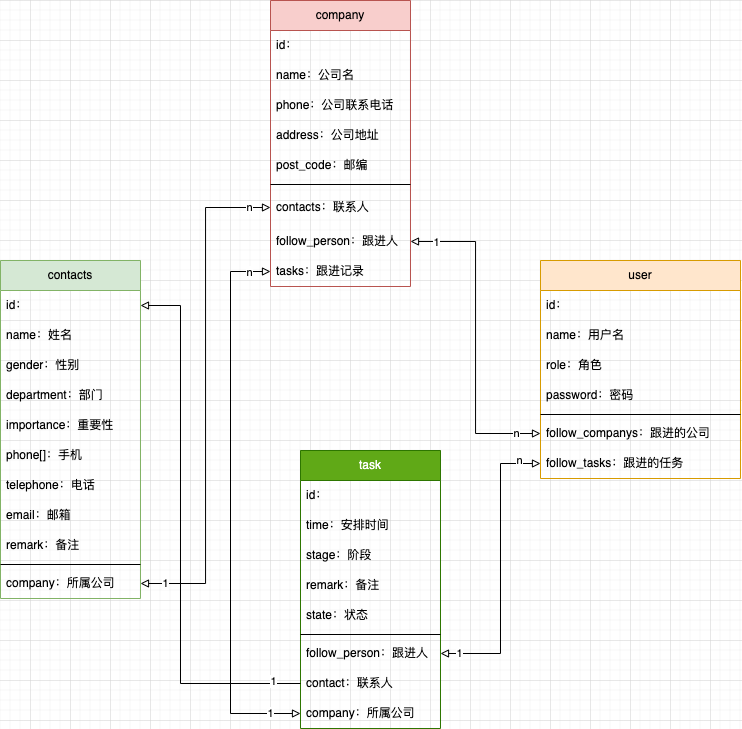

The diagram above was exported from draw.io. Its source (the exported page's mxGraphModel, read from the mxfile embedded in the PNG):
<mxGraphModel dx="1358" dy="869" grid="1" gridSize="10" guides="1" tooltips="1" connect="1" arrows="1" fold="1" page="1" pageScale="1" pageWidth="827" pageHeight="1169" math="0" shadow="0">
  <root>
    <mxCell id="0" />
    <mxCell id="1" parent="0" />
    <mxCell id="ypGAeOPhMm_7SoTEnofr-1" value="company" style="swimlane;fontStyle=0;childLayout=stackLayout;horizontal=1;startSize=30;horizontalStack=0;resizeParent=1;resizeParentMax=0;resizeLast=0;collapsible=1;marginBottom=0;whiteSpace=wrap;html=1;fillColor=#f8cecc;strokeColor=#b85450;" vertex="1" parent="1">
      <mxGeometry x="320" y="40" width="140" height="286" as="geometry" />
    </mxCell>
    <mxCell id="ypGAeOPhMm_7SoTEnofr-65" value="id：" style="text;strokeColor=none;fillColor=none;align=left;verticalAlign=middle;spacingLeft=4;spacingRight=4;overflow=hidden;points=[[0,0.5],[1,0.5]];portConstraint=eastwest;rotatable=0;whiteSpace=wrap;html=1;" vertex="1" parent="ypGAeOPhMm_7SoTEnofr-1">
      <mxGeometry y="30" width="140" height="30" as="geometry" />
    </mxCell>
    <mxCell id="ypGAeOPhMm_7SoTEnofr-2" value="name：公司名" style="text;strokeColor=none;fillColor=none;align=left;verticalAlign=middle;spacingLeft=4;spacingRight=4;overflow=hidden;points=[[0,0.5],[1,0.5]];portConstraint=eastwest;rotatable=0;whiteSpace=wrap;html=1;" vertex="1" parent="ypGAeOPhMm_7SoTEnofr-1">
      <mxGeometry y="60" width="140" height="30" as="geometry" />
    </mxCell>
    <mxCell id="ypGAeOPhMm_7SoTEnofr-3" value="phone：公司联系电话" style="text;strokeColor=none;fillColor=none;align=left;verticalAlign=middle;spacingLeft=4;spacingRight=4;overflow=hidden;points=[[0,0.5],[1,0.5]];portConstraint=eastwest;rotatable=0;whiteSpace=wrap;html=1;" vertex="1" parent="ypGAeOPhMm_7SoTEnofr-1">
      <mxGeometry y="90" width="140" height="30" as="geometry" />
    </mxCell>
    <mxCell id="ypGAeOPhMm_7SoTEnofr-26" value="address：公司地址" style="text;strokeColor=none;fillColor=none;align=left;verticalAlign=middle;spacingLeft=4;spacingRight=4;overflow=hidden;points=[[0,0.5],[1,0.5]];portConstraint=eastwest;rotatable=0;whiteSpace=wrap;html=1;" vertex="1" parent="ypGAeOPhMm_7SoTEnofr-1">
      <mxGeometry y="120" width="140" height="30" as="geometry" />
    </mxCell>
    <mxCell id="ypGAeOPhMm_7SoTEnofr-5" value="post_code：邮编" style="text;strokeColor=none;fillColor=none;align=left;verticalAlign=middle;spacingLeft=4;spacingRight=4;overflow=hidden;points=[[0,0.5],[1,0.5]];portConstraint=eastwest;rotatable=0;whiteSpace=wrap;html=1;" vertex="1" parent="ypGAeOPhMm_7SoTEnofr-1">
      <mxGeometry y="150" width="140" height="30" as="geometry" />
    </mxCell>
    <mxCell id="ypGAeOPhMm_7SoTEnofr-19" value="" style="line;strokeWidth=1;fillColor=none;align=left;verticalAlign=middle;spacingTop=-1;spacingLeft=3;spacingRight=3;rotatable=0;labelPosition=right;points=[];portConstraint=eastwest;" vertex="1" parent="ypGAeOPhMm_7SoTEnofr-1">
      <mxGeometry y="180" width="140" height="8" as="geometry" />
    </mxCell>
    <mxCell id="ypGAeOPhMm_7SoTEnofr-32" value="contacts：联系人" style="text;strokeColor=none;fillColor=none;align=left;verticalAlign=middle;spacingLeft=4;spacingRight=4;overflow=hidden;points=[[0,0.5],[1,0.5]];portConstraint=eastwest;rotatable=0;whiteSpace=wrap;html=1;" vertex="1" parent="ypGAeOPhMm_7SoTEnofr-1">
      <mxGeometry y="188" width="140" height="38" as="geometry" />
    </mxCell>
    <mxCell id="ypGAeOPhMm_7SoTEnofr-9" value="follow_person：跟进人" style="text;strokeColor=none;fillColor=none;align=left;verticalAlign=middle;spacingLeft=4;spacingRight=4;overflow=hidden;points=[[0,0.5],[1,0.5]];portConstraint=eastwest;rotatable=0;whiteSpace=wrap;html=1;" vertex="1" parent="ypGAeOPhMm_7SoTEnofr-1">
      <mxGeometry y="226" width="140" height="30" as="geometry" />
    </mxCell>
    <mxCell id="ypGAeOPhMm_7SoTEnofr-68" value="tasks：跟进记录" style="text;strokeColor=none;fillColor=none;align=left;verticalAlign=middle;spacingLeft=4;spacingRight=4;overflow=hidden;points=[[0,0.5],[1,0.5]];portConstraint=eastwest;rotatable=0;whiteSpace=wrap;html=1;" vertex="1" parent="ypGAeOPhMm_7SoTEnofr-1">
      <mxGeometry y="256" width="140" height="30" as="geometry" />
    </mxCell>
    <mxCell id="ypGAeOPhMm_7SoTEnofr-20" value="user" style="swimlane;fontStyle=0;childLayout=stackLayout;horizontal=1;startSize=30;horizontalStack=0;resizeParent=1;resizeParentMax=0;resizeLast=0;collapsible=1;marginBottom=0;whiteSpace=wrap;html=1;fillColor=#ffe6cc;strokeColor=#d79b00;" vertex="1" parent="1">
      <mxGeometry x="590" y="300" width="200" height="218" as="geometry" />
    </mxCell>
    <mxCell id="ypGAeOPhMm_7SoTEnofr-66" value="id：" style="text;strokeColor=none;fillColor=none;align=left;verticalAlign=middle;spacingLeft=4;spacingRight=4;overflow=hidden;points=[[0,0.5],[1,0.5]];portConstraint=eastwest;rotatable=0;whiteSpace=wrap;html=1;" vertex="1" parent="ypGAeOPhMm_7SoTEnofr-20">
      <mxGeometry y="30" width="200" height="30" as="geometry" />
    </mxCell>
    <mxCell id="ypGAeOPhMm_7SoTEnofr-21" value="name：用户名" style="text;strokeColor=none;fillColor=none;align=left;verticalAlign=middle;spacingLeft=4;spacingRight=4;overflow=hidden;points=[[0,0.5],[1,0.5]];portConstraint=eastwest;rotatable=0;whiteSpace=wrap;html=1;" vertex="1" parent="ypGAeOPhMm_7SoTEnofr-20">
      <mxGeometry y="60" width="200" height="30" as="geometry" />
    </mxCell>
    <mxCell id="ypGAeOPhMm_7SoTEnofr-33" value="role：角色" style="text;strokeColor=none;fillColor=none;align=left;verticalAlign=middle;spacingLeft=4;spacingRight=4;overflow=hidden;points=[[0,0.5],[1,0.5]];portConstraint=eastwest;rotatable=0;whiteSpace=wrap;html=1;" vertex="1" parent="ypGAeOPhMm_7SoTEnofr-20">
      <mxGeometry y="90" width="200" height="30" as="geometry" />
    </mxCell>
    <mxCell id="ypGAeOPhMm_7SoTEnofr-23" value="password：密码" style="text;strokeColor=none;fillColor=none;align=left;verticalAlign=middle;spacingLeft=4;spacingRight=4;overflow=hidden;points=[[0,0.5],[1,0.5]];portConstraint=eastwest;rotatable=0;whiteSpace=wrap;html=1;" vertex="1" parent="ypGAeOPhMm_7SoTEnofr-20">
      <mxGeometry y="120" width="200" height="30" as="geometry" />
    </mxCell>
    <mxCell id="ypGAeOPhMm_7SoTEnofr-24" value="" style="line;strokeWidth=1;fillColor=none;align=left;verticalAlign=middle;spacingTop=-1;spacingLeft=3;spacingRight=3;rotatable=0;labelPosition=right;points=[];portConstraint=eastwest;" vertex="1" parent="ypGAeOPhMm_7SoTEnofr-20">
      <mxGeometry y="150" width="200" height="8" as="geometry" />
    </mxCell>
    <mxCell id="ypGAeOPhMm_7SoTEnofr-25" value="follow_companys：跟进的公司" style="text;strokeColor=none;fillColor=none;align=left;verticalAlign=middle;spacingLeft=4;spacingRight=4;overflow=hidden;points=[[0,0.5],[1,0.5]];portConstraint=eastwest;rotatable=0;whiteSpace=wrap;html=1;" vertex="1" parent="ypGAeOPhMm_7SoTEnofr-20">
      <mxGeometry y="158" width="200" height="30" as="geometry" />
    </mxCell>
    <mxCell id="ypGAeOPhMm_7SoTEnofr-34" value="follow_tasks：跟进的任务" style="text;strokeColor=none;fillColor=none;align=left;verticalAlign=middle;spacingLeft=4;spacingRight=4;overflow=hidden;points=[[0,0.5],[1,0.5]];portConstraint=eastwest;rotatable=0;whiteSpace=wrap;html=1;" vertex="1" parent="ypGAeOPhMm_7SoTEnofr-20">
      <mxGeometry y="188" width="200" height="30" as="geometry" />
    </mxCell>
    <mxCell id="ypGAeOPhMm_7SoTEnofr-27" value="contacts" style="swimlane;fontStyle=0;childLayout=stackLayout;horizontal=1;startSize=30;horizontalStack=0;resizeParent=1;resizeParentMax=0;resizeLast=0;collapsible=1;marginBottom=0;whiteSpace=wrap;html=1;fillColor=#d5e8d4;strokeColor=#82b366;" vertex="1" parent="1">
      <mxGeometry x="50" y="300" width="140" height="338" as="geometry" />
    </mxCell>
    <mxCell id="ypGAeOPhMm_7SoTEnofr-64" value="id：" style="text;strokeColor=none;fillColor=none;align=left;verticalAlign=middle;spacingLeft=4;spacingRight=4;overflow=hidden;points=[[0,0.5],[1,0.5]];portConstraint=eastwest;rotatable=0;whiteSpace=wrap;html=1;" vertex="1" parent="ypGAeOPhMm_7SoTEnofr-27">
      <mxGeometry y="30" width="140" height="30" as="geometry" />
    </mxCell>
    <mxCell id="ypGAeOPhMm_7SoTEnofr-28" value="name：姓名" style="text;strokeColor=none;fillColor=none;align=left;verticalAlign=middle;spacingLeft=4;spacingRight=4;overflow=hidden;points=[[0,0.5],[1,0.5]];portConstraint=eastwest;rotatable=0;whiteSpace=wrap;html=1;" vertex="1" parent="ypGAeOPhMm_7SoTEnofr-27">
      <mxGeometry y="60" width="140" height="30" as="geometry" />
    </mxCell>
    <mxCell id="ypGAeOPhMm_7SoTEnofr-36" value="gender：性别" style="text;strokeColor=none;fillColor=none;align=left;verticalAlign=middle;spacingLeft=4;spacingRight=4;overflow=hidden;points=[[0,0.5],[1,0.5]];portConstraint=eastwest;rotatable=0;whiteSpace=wrap;html=1;" vertex="1" parent="ypGAeOPhMm_7SoTEnofr-27">
      <mxGeometry y="90" width="140" height="30" as="geometry" />
    </mxCell>
    <mxCell id="ypGAeOPhMm_7SoTEnofr-37" value="department：部门" style="text;strokeColor=none;fillColor=none;align=left;verticalAlign=middle;spacingLeft=4;spacingRight=4;overflow=hidden;points=[[0,0.5],[1,0.5]];portConstraint=eastwest;rotatable=0;whiteSpace=wrap;html=1;" vertex="1" parent="ypGAeOPhMm_7SoTEnofr-27">
      <mxGeometry y="120" width="140" height="30" as="geometry" />
    </mxCell>
    <mxCell id="ypGAeOPhMm_7SoTEnofr-35" value="importance：重要性" style="text;strokeColor=none;fillColor=none;align=left;verticalAlign=middle;spacingLeft=4;spacingRight=4;overflow=hidden;points=[[0,0.5],[1,0.5]];portConstraint=eastwest;rotatable=0;whiteSpace=wrap;html=1;" vertex="1" parent="ypGAeOPhMm_7SoTEnofr-27">
      <mxGeometry y="150" width="140" height="30" as="geometry" />
    </mxCell>
    <mxCell id="ypGAeOPhMm_7SoTEnofr-38" value="phone[]：手机" style="text;strokeColor=none;fillColor=none;align=left;verticalAlign=middle;spacingLeft=4;spacingRight=4;overflow=hidden;points=[[0,0.5],[1,0.5]];portConstraint=eastwest;rotatable=0;whiteSpace=wrap;html=1;" vertex="1" parent="ypGAeOPhMm_7SoTEnofr-27">
      <mxGeometry y="180" width="140" height="30" as="geometry" />
    </mxCell>
    <mxCell id="ypGAeOPhMm_7SoTEnofr-39" value="telephone：电话" style="text;strokeColor=none;fillColor=none;align=left;verticalAlign=middle;spacingLeft=4;spacingRight=4;overflow=hidden;points=[[0,0.5],[1,0.5]];portConstraint=eastwest;rotatable=0;whiteSpace=wrap;html=1;" vertex="1" parent="ypGAeOPhMm_7SoTEnofr-27">
      <mxGeometry y="210" width="140" height="30" as="geometry" />
    </mxCell>
    <mxCell id="ypGAeOPhMm_7SoTEnofr-41" value="email：邮箱" style="text;strokeColor=none;fillColor=none;align=left;verticalAlign=middle;spacingLeft=4;spacingRight=4;overflow=hidden;points=[[0,0.5],[1,0.5]];portConstraint=eastwest;rotatable=0;whiteSpace=wrap;html=1;" vertex="1" parent="ypGAeOPhMm_7SoTEnofr-27">
      <mxGeometry y="240" width="140" height="30" as="geometry" />
    </mxCell>
    <mxCell id="ypGAeOPhMm_7SoTEnofr-40" value="remark：备注" style="text;strokeColor=none;fillColor=none;align=left;verticalAlign=middle;spacingLeft=4;spacingRight=4;overflow=hidden;points=[[0,0.5],[1,0.5]];portConstraint=eastwest;rotatable=0;whiteSpace=wrap;html=1;" vertex="1" parent="ypGAeOPhMm_7SoTEnofr-27">
      <mxGeometry y="270" width="140" height="30" as="geometry" />
    </mxCell>
    <mxCell id="ypGAeOPhMm_7SoTEnofr-42" value="" style="line;strokeWidth=1;fillColor=none;align=left;verticalAlign=middle;spacingTop=-1;spacingLeft=3;spacingRight=3;rotatable=0;labelPosition=right;points=[];portConstraint=eastwest;" vertex="1" parent="ypGAeOPhMm_7SoTEnofr-27">
      <mxGeometry y="300" width="140" height="8" as="geometry" />
    </mxCell>
    <mxCell id="ypGAeOPhMm_7SoTEnofr-43" value="company：所属公司" style="text;strokeColor=none;fillColor=none;align=left;verticalAlign=middle;spacingLeft=4;spacingRight=4;overflow=hidden;points=[[0,0.5],[1,0.5]];portConstraint=eastwest;rotatable=0;whiteSpace=wrap;html=1;" vertex="1" parent="ypGAeOPhMm_7SoTEnofr-27">
      <mxGeometry y="308" width="140" height="30" as="geometry" />
    </mxCell>
    <mxCell id="ypGAeOPhMm_7SoTEnofr-44" value="task" style="swimlane;fontStyle=0;childLayout=stackLayout;horizontal=1;startSize=30;horizontalStack=0;resizeParent=1;resizeParentMax=0;resizeLast=0;collapsible=1;marginBottom=0;whiteSpace=wrap;html=1;fillColor=#60a917;strokeColor=#2D7600;fontColor=#ffffff;" vertex="1" parent="1">
      <mxGeometry x="350" y="490" width="140" height="278" as="geometry" />
    </mxCell>
    <mxCell id="ypGAeOPhMm_7SoTEnofr-69" value="id：" style="text;strokeColor=none;fillColor=none;align=left;verticalAlign=middle;spacingLeft=4;spacingRight=4;overflow=hidden;points=[[0,0.5],[1,0.5]];portConstraint=eastwest;rotatable=0;whiteSpace=wrap;html=1;" vertex="1" parent="ypGAeOPhMm_7SoTEnofr-44">
      <mxGeometry y="30" width="140" height="30" as="geometry" />
    </mxCell>
    <mxCell id="ypGAeOPhMm_7SoTEnofr-45" value="time：安排时间" style="text;strokeColor=none;fillColor=none;align=left;verticalAlign=middle;spacingLeft=4;spacingRight=4;overflow=hidden;points=[[0,0.5],[1,0.5]];portConstraint=eastwest;rotatable=0;whiteSpace=wrap;html=1;" vertex="1" parent="ypGAeOPhMm_7SoTEnofr-44">
      <mxGeometry y="60" width="140" height="30" as="geometry" />
    </mxCell>
    <mxCell id="ypGAeOPhMm_7SoTEnofr-48" value="stage：阶段" style="text;strokeColor=none;fillColor=none;align=left;verticalAlign=middle;spacingLeft=4;spacingRight=4;overflow=hidden;points=[[0,0.5],[1,0.5]];portConstraint=eastwest;rotatable=0;whiteSpace=wrap;html=1;" vertex="1" parent="ypGAeOPhMm_7SoTEnofr-44">
      <mxGeometry y="90" width="140" height="30" as="geometry" />
    </mxCell>
    <mxCell id="ypGAeOPhMm_7SoTEnofr-52" value="remark：备注" style="text;strokeColor=none;fillColor=none;align=left;verticalAlign=middle;spacingLeft=4;spacingRight=4;overflow=hidden;points=[[0,0.5],[1,0.5]];portConstraint=eastwest;rotatable=0;whiteSpace=wrap;html=1;" vertex="1" parent="ypGAeOPhMm_7SoTEnofr-44">
      <mxGeometry y="120" width="140" height="30" as="geometry" />
    </mxCell>
    <mxCell id="ypGAeOPhMm_7SoTEnofr-59" value="state：状态" style="text;strokeColor=none;fillColor=none;align=left;verticalAlign=middle;spacingLeft=4;spacingRight=4;overflow=hidden;points=[[0,0.5],[1,0.5]];portConstraint=eastwest;rotatable=0;whiteSpace=wrap;html=1;" vertex="1" parent="ypGAeOPhMm_7SoTEnofr-44">
      <mxGeometry y="150" width="140" height="30" as="geometry" />
    </mxCell>
    <mxCell id="ypGAeOPhMm_7SoTEnofr-53" value="" style="line;strokeWidth=1;fillColor=none;align=left;verticalAlign=middle;spacingTop=-1;spacingLeft=3;spacingRight=3;rotatable=0;labelPosition=right;points=[];portConstraint=eastwest;" vertex="1" parent="ypGAeOPhMm_7SoTEnofr-44">
      <mxGeometry y="180" width="140" height="8" as="geometry" />
    </mxCell>
    <mxCell id="ypGAeOPhMm_7SoTEnofr-46" value="follow_person：跟进人" style="text;strokeColor=none;fillColor=none;align=left;verticalAlign=middle;spacingLeft=4;spacingRight=4;overflow=hidden;points=[[0,0.5],[1,0.5]];portConstraint=eastwest;rotatable=0;whiteSpace=wrap;html=1;" vertex="1" parent="ypGAeOPhMm_7SoTEnofr-44">
      <mxGeometry y="188" width="140" height="30" as="geometry" />
    </mxCell>
    <mxCell id="ypGAeOPhMm_7SoTEnofr-47" value="contact：联系人" style="text;strokeColor=none;fillColor=none;align=left;verticalAlign=middle;spacingLeft=4;spacingRight=4;overflow=hidden;points=[[0,0.5],[1,0.5]];portConstraint=eastwest;rotatable=0;whiteSpace=wrap;html=1;" vertex="1" parent="ypGAeOPhMm_7SoTEnofr-44">
      <mxGeometry y="218" width="140" height="30" as="geometry" />
    </mxCell>
    <mxCell id="ypGAeOPhMm_7SoTEnofr-54" value="company：所属公司" style="text;strokeColor=none;fillColor=none;align=left;verticalAlign=middle;spacingLeft=4;spacingRight=4;overflow=hidden;points=[[0,0.5],[1,0.5]];portConstraint=eastwest;rotatable=0;whiteSpace=wrap;html=1;" vertex="1" parent="ypGAeOPhMm_7SoTEnofr-44">
      <mxGeometry y="248" width="140" height="30" as="geometry" />
    </mxCell>
    <mxCell id="ypGAeOPhMm_7SoTEnofr-60" style="edgeStyle=orthogonalEdgeStyle;rounded=0;orthogonalLoop=1;jettySize=auto;html=1;endArrow=block;endFill=0;startArrow=block;startFill=0;entryX=0;entryY=0.5;entryDx=0;entryDy=0;exitX=1;exitY=0.5;exitDx=0;exitDy=0;" edge="1" parent="1" source="ypGAeOPhMm_7SoTEnofr-46" target="ypGAeOPhMm_7SoTEnofr-34">
      <mxGeometry relative="1" as="geometry">
        <Array as="points">
          <mxPoint x="550" y="693" />
          <mxPoint x="550" y="503" />
        </Array>
      </mxGeometry>
    </mxCell>
    <mxCell id="ypGAeOPhMm_7SoTEnofr-61" value="1" style="edgeLabel;html=1;align=center;verticalAlign=middle;resizable=0;points=[];" vertex="1" connectable="0" parent="ypGAeOPhMm_7SoTEnofr-60">
      <mxGeometry x="-0.8779" relative="1" as="geometry">
        <mxPoint as="offset" />
      </mxGeometry>
    </mxCell>
    <mxCell id="ypGAeOPhMm_7SoTEnofr-62" value="n" style="edgeLabel;html=1;align=center;verticalAlign=middle;resizable=0;points=[];" vertex="1" connectable="0" parent="ypGAeOPhMm_7SoTEnofr-60">
      <mxGeometry x="0.8718" y="-1" relative="1" as="geometry">
        <mxPoint x="-3" y="-4" as="offset" />
      </mxGeometry>
    </mxCell>
    <mxCell id="ypGAeOPhMm_7SoTEnofr-71" style="edgeStyle=orthogonalEdgeStyle;rounded=0;orthogonalLoop=1;jettySize=auto;html=1;entryX=1;entryY=0.5;entryDx=0;entryDy=0;endArrow=block;endFill=0;startArrow=block;startFill=0;" edge="1" parent="1" source="ypGAeOPhMm_7SoTEnofr-32" target="ypGAeOPhMm_7SoTEnofr-43">
      <mxGeometry relative="1" as="geometry" />
    </mxCell>
    <mxCell id="ypGAeOPhMm_7SoTEnofr-72" value="1" style="edgeLabel;html=1;align=center;verticalAlign=middle;resizable=0;points=[];" vertex="1" connectable="0" parent="ypGAeOPhMm_7SoTEnofr-71">
      <mxGeometry x="0.9048" relative="1" as="geometry">
        <mxPoint as="offset" />
      </mxGeometry>
    </mxCell>
    <mxCell id="ypGAeOPhMm_7SoTEnofr-73" value="n" style="edgeLabel;html=1;align=center;verticalAlign=middle;resizable=0;points=[];" vertex="1" connectable="0" parent="ypGAeOPhMm_7SoTEnofr-71">
      <mxGeometry x="-0.9153" relative="1" as="geometry">
        <mxPoint as="offset" />
      </mxGeometry>
    </mxCell>
    <mxCell id="ypGAeOPhMm_7SoTEnofr-74" style="edgeStyle=orthogonalEdgeStyle;rounded=0;orthogonalLoop=1;jettySize=auto;html=1;entryX=0;entryY=0.5;entryDx=0;entryDy=0;endArrow=block;endFill=0;startArrow=block;startFill=0;" edge="1" parent="1" source="ypGAeOPhMm_7SoTEnofr-9" target="ypGAeOPhMm_7SoTEnofr-25">
      <mxGeometry relative="1" as="geometry" />
    </mxCell>
    <mxCell id="ypGAeOPhMm_7SoTEnofr-75" value="n" style="edgeLabel;html=1;align=center;verticalAlign=middle;resizable=0;points=[];" vertex="1" connectable="0" parent="ypGAeOPhMm_7SoTEnofr-74">
      <mxGeometry x="0.8465" relative="1" as="geometry">
        <mxPoint as="offset" />
      </mxGeometry>
    </mxCell>
    <mxCell id="ypGAeOPhMm_7SoTEnofr-76" value="1" style="edgeLabel;html=1;align=center;verticalAlign=middle;resizable=0;points=[];" vertex="1" connectable="0" parent="ypGAeOPhMm_7SoTEnofr-74">
      <mxGeometry x="-0.8385" y="-1" relative="1" as="geometry">
        <mxPoint as="offset" />
      </mxGeometry>
    </mxCell>
    <mxCell id="ypGAeOPhMm_7SoTEnofr-77" style="edgeStyle=orthogonalEdgeStyle;rounded=0;orthogonalLoop=1;jettySize=auto;html=1;entryX=1;entryY=0.5;entryDx=0;entryDy=0;endArrow=block;endFill=0;" edge="1" parent="1" source="ypGAeOPhMm_7SoTEnofr-47" target="ypGAeOPhMm_7SoTEnofr-64">
      <mxGeometry relative="1" as="geometry">
        <Array as="points">
          <mxPoint x="230" y="723" />
          <mxPoint x="230" y="345" />
        </Array>
      </mxGeometry>
    </mxCell>
    <mxCell id="ypGAeOPhMm_7SoTEnofr-78" value="1" style="edgeLabel;html=1;align=center;verticalAlign=middle;resizable=0;points=[];" vertex="1" connectable="0" parent="ypGAeOPhMm_7SoTEnofr-77">
      <mxGeometry x="-0.8975" y="-2" relative="1" as="geometry">
        <mxPoint as="offset" />
      </mxGeometry>
    </mxCell>
    <mxCell id="ypGAeOPhMm_7SoTEnofr-79" style="edgeStyle=orthogonalEdgeStyle;rounded=0;orthogonalLoop=1;jettySize=auto;html=1;entryX=0;entryY=0.5;entryDx=0;entryDy=0;startArrow=block;startFill=0;endArrow=block;endFill=0;" edge="1" parent="1" source="ypGAeOPhMm_7SoTEnofr-54" target="ypGAeOPhMm_7SoTEnofr-68">
      <mxGeometry relative="1" as="geometry">
        <Array as="points">
          <mxPoint x="280" y="753" />
          <mxPoint x="280" y="311" />
        </Array>
      </mxGeometry>
    </mxCell>
    <mxCell id="ypGAeOPhMm_7SoTEnofr-80" value="1" style="edgeLabel;html=1;align=center;verticalAlign=middle;resizable=0;points=[];" vertex="1" connectable="0" parent="ypGAeOPhMm_7SoTEnofr-79">
      <mxGeometry x="-0.8898" relative="1" as="geometry">
        <mxPoint as="offset" />
      </mxGeometry>
    </mxCell>
    <mxCell id="ypGAeOPhMm_7SoTEnofr-81" value="n" style="edgeLabel;html=1;align=center;verticalAlign=middle;resizable=0;points=[];" vertex="1" connectable="0" parent="ypGAeOPhMm_7SoTEnofr-79">
      <mxGeometry x="0.9208" y="-1" relative="1" as="geometry">
        <mxPoint as="offset" />
      </mxGeometry>
    </mxCell>
  </root>
</mxGraphModel>